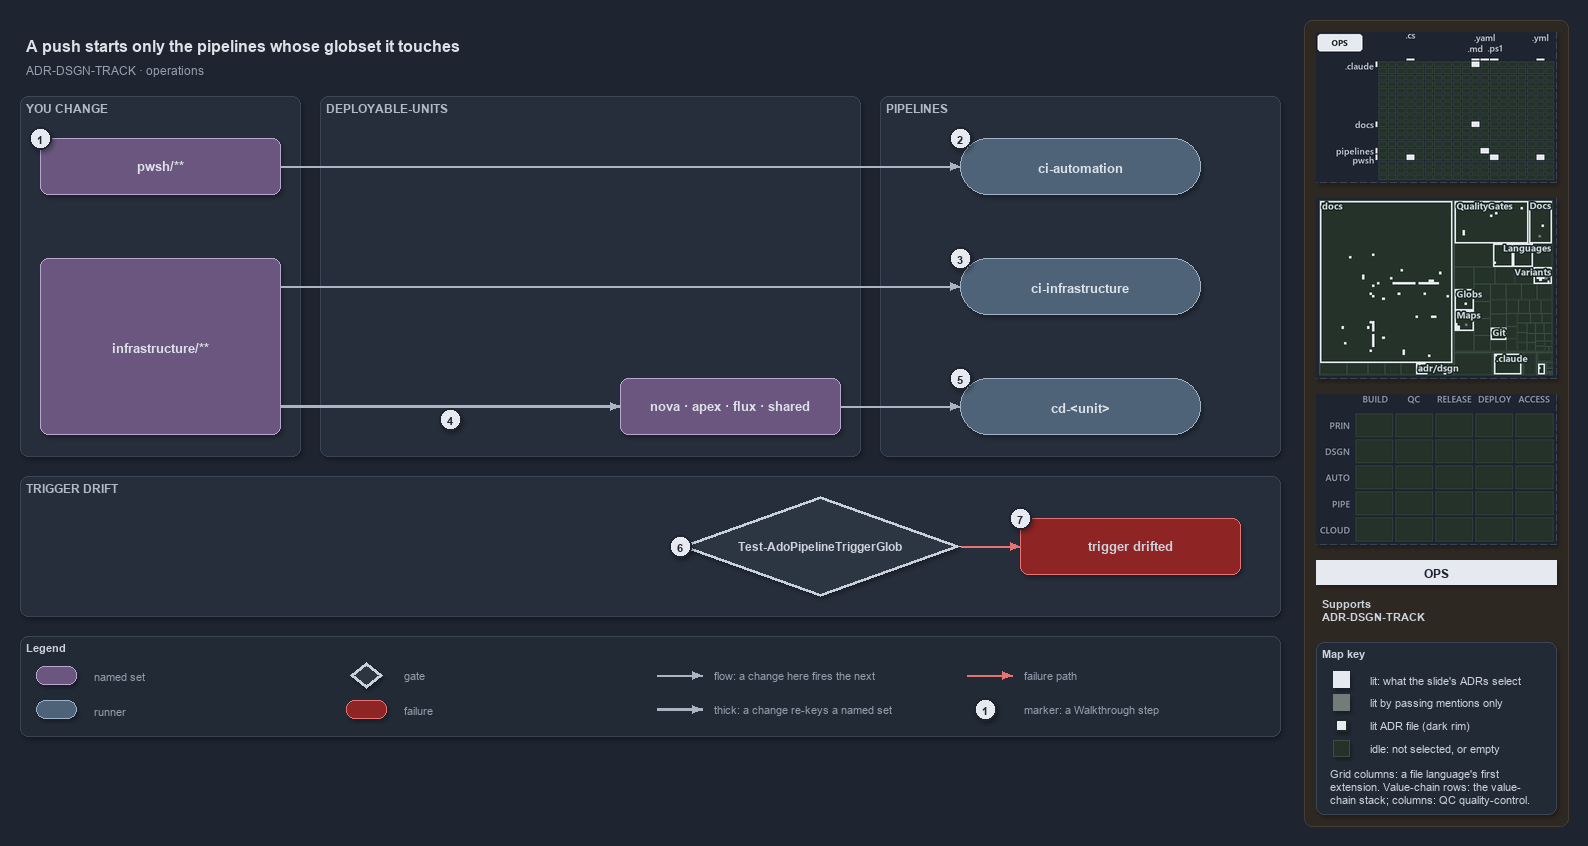

The diagram above was exported from draw.io. Its source (the exported page's mxGraphModel, read from the mxfile embedded in the PNG):
<mxGraphModel dx="1024" dy="768" grid="0" gridSize="10" guides="1" tooltips="1" connect="1" arrows="1" fold="1" page="1" pageScale="1" pageWidth="1572" pageHeight="740" background="#1E2430" math="0" shadow="1">
  <root>
    <mxCell id="0" />
    <mxCell id="1" parent="0" />
    <mxCell id="sidebar-bg" value="" style="rounded=1;arcSize=2;html=1;fillColor=#2E2823;strokeColor=#453C33;shadow=0;" vertex="1" parent="1">
      <mxGeometry x="1304" y="4" width="264" height="806" as="geometry" />
    </mxCell>
    <mxCell id="title" value="A push starts only the pipelines whose globset it touches" style="text;html=1;align=left;verticalAlign=middle;fontSize=16;fontStyle=1;fontColor=#DDE2E9;" vertex="1" parent="1">
      <mxGeometry x="20" y="14" width="1260" height="30" as="geometry" />
    </mxCell>
    <mxCell id="subtitle" value="ADR-DSGN-TRACK &amp;#183; operations" style="text;html=1;align=left;verticalAlign=middle;fontSize=12;fontColor=#949FAE;" vertex="1" parent="1">
      <mxGeometry x="20" y="44" width="1240" height="20" as="geometry" />
    </mxCell>
    <mxCell id="band-change" value="YOU CHANGE" style="rounded=1;html=1;arcSize=3;fillColor=#262E3B;strokeColor=#3A4555;verticalAlign=top;align=left;spacingLeft=8;fontStyle=1;fontSize=12;fontColor=#B0BAC7;" vertex="1" parent="1">
      <mxGeometry x="20" y="80" width="280" height="360" as="geometry" />
    </mxCell>
    <mxCell id="band-units" value="DEPLOYABLE-UNITS" style="rounded=1;html=1;arcSize=3;fillColor=#262E3B;strokeColor=#3A4555;verticalAlign=top;align=left;spacingLeft=8;fontStyle=1;fontSize=12;fontColor=#B0BAC7;" vertex="1" parent="1">
      <mxGeometry x="320" y="80" width="540" height="360" as="geometry" />
    </mxCell>
    <mxCell id="band-pipelines" value="PIPELINES" style="rounded=1;html=1;arcSize=3;fillColor=#262E3B;strokeColor=#3A4555;verticalAlign=top;align=left;spacingLeft=8;fontStyle=1;fontSize=12;fontColor=#B0BAC7;" vertex="1" parent="1">
      <mxGeometry x="880" y="80" width="400" height="360" as="geometry" />
    </mxCell>
    <mxCell id="band-drift" value="TRIGGER DRIFT" style="rounded=1;html=1;arcSize=3;fillColor=#262E3B;strokeColor=#3A4555;verticalAlign=top;align=left;spacingLeft=8;fontStyle=1;fontSize=12;fontColor=#B0BAC7;" vertex="1" parent="1">
      <mxGeometry x="20" y="460" width="1260" height="140" as="geometry" />
    </mxCell>
    <mxCell id="s-automation" value="&lt;b&gt;pwsh/**&lt;/b&gt;" style="rounded=1;whiteSpace=wrap;html=1;arcSize=20;fillColor=#6A567E;strokeColor=#B9A6CC;fontSize=13;fontColor=#DDE2E9;" vertex="1" parent="1">
      <mxGeometry x="40" y="122" width="240" height="56" as="geometry" />
    </mxCell>
    <mxCell id="s-infrastructure" value="&lt;b&gt;infrastructure/**&lt;/b&gt;" style="rounded=1;whiteSpace=wrap;html=1;arcSize=20;fillColor=#6A567E;strokeColor=#B9A6CC;fontSize=13;fontColor=#DDE2E9;" vertex="1" parent="1">
      <mxGeometry x="40" y="242" width="240" height="176" as="geometry" />
    </mxCell>
    <mxCell id="s-units" value="&lt;b&gt;nova · apex · flux · shared&lt;/b&gt;" style="rounded=1;whiteSpace=wrap;html=1;arcSize=20;fillColor=#6A567E;strokeColor=#B9A6CC;fontSize=13;fontColor=#DDE2E9;" vertex="1" parent="1">
      <mxGeometry x="620" y="362" width="220" height="56" as="geometry" />
    </mxCell>
    <mxCell id="r-ci-automation" value="&lt;b&gt;ci-automation&lt;/b&gt;" style="rounded=1;arcSize=50;whiteSpace=wrap;html=1;fillColor=#4E6378;strokeColor=#9FB3C8;fontSize=13;fontColor=#DDE2E9;" vertex="1" parent="1">
      <mxGeometry x="960" y="122" width="240" height="56" as="geometry" />
    </mxCell>
    <mxCell id="r-ci-infrastructure" value="&lt;b&gt;ci-infrastructure&lt;/b&gt;" style="rounded=1;arcSize=50;whiteSpace=wrap;html=1;fillColor=#4E6378;strokeColor=#9FB3C8;fontSize=13;fontColor=#DDE2E9;" vertex="1" parent="1">
      <mxGeometry x="960" y="242" width="240" height="56" as="geometry" />
    </mxCell>
    <mxCell id="r-cd-unit" value="&lt;b&gt;cd-&amp;lt;unit&amp;gt;&lt;/b&gt;" style="rounded=1;arcSize=50;whiteSpace=wrap;html=1;fillColor=#4E6378;strokeColor=#9FB3C8;fontSize=13;fontColor=#DDE2E9;" vertex="1" parent="1">
      <mxGeometry x="960" y="362" width="240" height="56" as="geometry" />
    </mxCell>
    <mxCell id="g-drift" value="&lt;b&gt;Test-AdoPipelineTriggerGlob&lt;/b&gt;" style="rhombus;whiteSpace=wrap;html=1;fillColor=#2C3542;strokeColor=#C7D0DB;strokeWidth=3;fontSize=12;fontColor=#CDD3DC;" vertex="1" parent="1">
      <mxGeometry x="680" y="480" width="280" height="100" as="geometry" />
    </mxCell>
    <mxCell id="x-drifted" value="&lt;b&gt;trigger drifted&lt;/b&gt;" style="rounded=1;whiteSpace=wrap;html=1;arcSize=20;fillColor=#8E2424;strokeColor=#E57373;fontSize=13;" vertex="1" parent="1">
      <mxGeometry x="1020" y="502" width="220" height="56" as="geometry" />
    </mxCell>
    <mxCell id="p-edge-automation-ci-a" value="" style="text;html=1;strokeColor=none;fillColor=none;" vertex="1" parent="1">
      <mxGeometry x="280" y="150" width="1" height="1" as="geometry" />
    </mxCell>
    <mxCell id="p-edge-automation-ci-b" value="" style="text;html=1;strokeColor=none;fillColor=none;" vertex="1" parent="1">
      <mxGeometry x="960" y="150" width="1" height="1" as="geometry" />
    </mxCell>
    <mxCell id="edge-automation-ci" value="" style="edgeStyle=orthogonalEdgeStyle;rounded=1;html=1;fontSize=11;endArrow=block;strokeColor=#AAB4C3;fontColor=#CDD3DC;shadow=0;" edge="1" parent="1" source="p-edge-automation-ci-a" target="p-edge-automation-ci-b">
      <mxGeometry relative="1" as="geometry" />
    </mxCell>
    <mxCell id="p-edge-infrastructure-ci-a" value="" style="text;html=1;strokeColor=none;fillColor=none;" vertex="1" parent="1">
      <mxGeometry x="280" y="270" width="1" height="1" as="geometry" />
    </mxCell>
    <mxCell id="p-edge-infrastructure-ci-b" value="" style="text;html=1;strokeColor=none;fillColor=none;" vertex="1" parent="1">
      <mxGeometry x="960" y="270" width="1" height="1" as="geometry" />
    </mxCell>
    <mxCell id="edge-infrastructure-ci" value="" style="edgeStyle=orthogonalEdgeStyle;rounded=1;html=1;fontSize=11;endArrow=block;strokeColor=#AAB4C3;fontColor=#CDD3DC;shadow=0;" edge="1" parent="1" source="p-edge-infrastructure-ci-a" target="p-edge-infrastructure-ci-b">
      <mxGeometry relative="1" as="geometry" />
    </mxCell>
    <mxCell id="p-edge-infrastructure-units-a" value="" style="text;html=1;strokeColor=none;fillColor=none;" vertex="1" parent="1">
      <mxGeometry x="280" y="390" width="1" height="1" as="geometry" />
    </mxCell>
    <mxCell id="p-edge-infrastructure-units-b" value="" style="text;html=1;strokeColor=none;fillColor=none;" vertex="1" parent="1">
      <mxGeometry x="620" y="390" width="1" height="1" as="geometry" />
    </mxCell>
    <mxCell id="edge-infrastructure-units" value="" style="edgeStyle=orthogonalEdgeStyle;rounded=1;html=1;fontSize=11;endArrow=block;strokeColor=#AAB4C3;strokeWidth=2.5;fontColor=#CDD3DC;shadow=0;" edge="1" parent="1" source="p-edge-infrastructure-units-a" target="p-edge-infrastructure-units-b">
      <mxGeometry relative="1" as="geometry" />
    </mxCell>
    <mxCell id="p-edge-units-cd-a" value="" style="text;html=1;strokeColor=none;fillColor=none;" vertex="1" parent="1">
      <mxGeometry x="840" y="390" width="1" height="1" as="geometry" />
    </mxCell>
    <mxCell id="p-edge-units-cd-b" value="" style="text;html=1;strokeColor=none;fillColor=none;" vertex="1" parent="1">
      <mxGeometry x="960" y="390" width="1" height="1" as="geometry" />
    </mxCell>
    <mxCell id="edge-units-cd" value="" style="edgeStyle=orthogonalEdgeStyle;rounded=1;html=1;fontSize=11;endArrow=block;strokeColor=#AAB4C3;fontColor=#CDD3DC;shadow=0;" edge="1" parent="1" source="p-edge-units-cd-a" target="p-edge-units-cd-b">
      <mxGeometry relative="1" as="geometry" />
    </mxCell>
    <mxCell id="p-edge-drift-fail-a" value="" style="text;html=1;strokeColor=none;fillColor=none;" vertex="1" parent="1">
      <mxGeometry x="960" y="530" width="1" height="1" as="geometry" />
    </mxCell>
    <mxCell id="p-edge-drift-fail-b" value="" style="text;html=1;strokeColor=none;fillColor=none;" vertex="1" parent="1">
      <mxGeometry x="1020" y="530" width="1" height="1" as="geometry" />
    </mxCell>
    <mxCell id="edge-drift-fail" value="" style="edgeStyle=orthogonalEdgeStyle;rounded=1;html=1;fontSize=11;endArrow=block;strokeColor=#E57373;fontColor=#CDD3DC;shadow=0;" edge="1" parent="1" source="p-edge-drift-fail-a" target="p-edge-drift-fail-b">
      <mxGeometry relative="1" as="geometry" />
    </mxCell>
    <mxCell id="mark-1" value="1" style="ellipse;html=1;fillColor=#E6EAF0;strokeColor=#1E2430;strokeWidth=2;fontColor=#1E2430;fontStyle=1;fontSize=11;" vertex="1" parent="1">
      <mxGeometry x="29" y="111" width="22" height="22" as="geometry" />
    </mxCell>
    <mxCell id="mark-2" value="2" style="ellipse;html=1;fillColor=#E6EAF0;strokeColor=#1E2430;strokeWidth=2;fontColor=#1E2430;fontStyle=1;fontSize=11;" vertex="1" parent="1">
      <mxGeometry x="949" y="111" width="22" height="22" as="geometry" />
    </mxCell>
    <mxCell id="mark-3" value="3" style="ellipse;html=1;fillColor=#E6EAF0;strokeColor=#1E2430;strokeWidth=2;fontColor=#1E2430;fontStyle=1;fontSize=11;" vertex="1" parent="1">
      <mxGeometry x="949" y="231" width="22" height="22" as="geometry" />
    </mxCell>
    <mxCell id="mark-4" value="4" style="ellipse;html=1;fillColor=#E6EAF0;strokeColor=#1E2430;strokeWidth=2;fontColor=#1E2430;fontStyle=1;fontSize=11;" vertex="1" parent="1">
      <mxGeometry x="439" y="392" width="22" height="22" as="geometry" />
    </mxCell>
    <mxCell id="mark-5" value="5" style="ellipse;html=1;fillColor=#E6EAF0;strokeColor=#1E2430;strokeWidth=2;fontColor=#1E2430;fontStyle=1;fontSize=11;" vertex="1" parent="1">
      <mxGeometry x="949" y="351" width="22" height="22" as="geometry" />
    </mxCell>
    <mxCell id="mark-6" value="6" style="ellipse;html=1;fillColor=#E6EAF0;strokeColor=#1E2430;strokeWidth=2;fontColor=#1E2430;fontStyle=1;fontSize=11;" vertex="1" parent="1">
      <mxGeometry x="669" y="519" width="22" height="22" as="geometry" />
    </mxCell>
    <mxCell id="mark-7" value="7" style="ellipse;html=1;fillColor=#E6EAF0;strokeColor=#1E2430;strokeWidth=2;fontColor=#1E2430;fontStyle=1;fontSize=11;" vertex="1" parent="1">
      <mxGeometry x="1009" y="491" width="22" height="22" as="geometry" />
    </mxCell>
    <mxCell id="legend" value="&lt;b&gt;Legend&lt;/b&gt;" style="rounded=1;whiteSpace=wrap;html=1;arcSize=6;fillColor=#222A36;strokeColor=#3A4555;align=left;verticalAlign=top;spacing=8;fontSize=11;fontColor=#CDD3DC;" vertex="1" parent="1">
      <mxGeometry x="20" y="620" width="1260" height="100" as="geometry" />
    </mxCell>
    <mxCell id="legend-1" value="" style="rounded=1;whiteSpace=wrap;html=1;arcSize=20;fillColor=#6A567E;strokeColor=#B9A6CC;fontColor=#DDE2E9;" vertex="1" parent="1">
      <mxGeometry x="36" y="650" width="40" height="18" as="geometry" />
    </mxCell>
    <mxCell id="legend-1-text" value="named set" style="text;html=1;align=left;verticalAlign=middle;fontSize=11;fontColor=#949FAE;" vertex="1" parent="1">
      <mxGeometry x="88" y="649" width="250" height="20" as="geometry" />
    </mxCell>
    <mxCell id="legend-2" value="" style="rounded=1;arcSize=50;whiteSpace=wrap;html=1;fillColor=#4E6378;strokeColor=#9FB3C8;fontColor=#DDE2E9;" vertex="1" parent="1">
      <mxGeometry x="36" y="684" width="40" height="18" as="geometry" />
    </mxCell>
    <mxCell id="legend-2-text" value="runner" style="text;html=1;align=left;verticalAlign=middle;fontSize=11;fontColor=#949FAE;" vertex="1" parent="1">
      <mxGeometry x="88" y="683" width="250" height="20" as="geometry" />
    </mxCell>
    <mxCell id="legend-3" value="" style="rhombus;whiteSpace=wrap;html=1;fillColor=#2C3542;strokeColor=#C7D0DB;strokeWidth=3;fontColor=#CDD3DC;" vertex="1" parent="1">
      <mxGeometry x="350" y="646" width="32" height="26" as="geometry" />
    </mxCell>
    <mxCell id="legend-3-text" value="gate" style="text;html=1;align=left;verticalAlign=middle;fontSize=11;fontColor=#949FAE;" vertex="1" parent="1">
      <mxGeometry x="398" y="649" width="250" height="20" as="geometry" />
    </mxCell>
    <mxCell id="legend-4" value="" style="rounded=1;whiteSpace=wrap;html=1;arcSize=20;fillColor=#8E2424;strokeColor=#E57373;" vertex="1" parent="1">
      <mxGeometry x="346" y="684" width="40" height="18" as="geometry" />
    </mxCell>
    <mxCell id="legend-4-text" value="failure" style="text;html=1;align=left;verticalAlign=middle;fontSize=11;fontColor=#949FAE;" vertex="1" parent="1">
      <mxGeometry x="398" y="683" width="250" height="20" as="geometry" />
    </mxCell>
    <mxCell id="p-legend-5-a" value="" style="text;html=1;strokeColor=none;fillColor=none;" vertex="1" parent="1">
      <mxGeometry x="656" y="659" width="1" height="1" as="geometry" />
    </mxCell>
    <mxCell id="p-legend-5-b" value="" style="text;html=1;strokeColor=none;fillColor=none;" vertex="1" parent="1">
      <mxGeometry x="702" y="659" width="1" height="1" as="geometry" />
    </mxCell>
    <mxCell id="legend-5" value="" style="edgeStyle=orthogonalEdgeStyle;rounded=1;html=1;fontSize=11;endArrow=block;strokeColor=#AAB4C3;fontColor=#CDD3DC;shadow=0;" edge="1" parent="1" source="p-legend-5-a" target="p-legend-5-b">
      <mxGeometry relative="1" as="geometry" />
    </mxCell>
    <mxCell id="legend-5-text" value="flow: a change here fires the next" style="text;html=1;align=left;verticalAlign=middle;fontSize=11;fontColor=#949FAE;" vertex="1" parent="1">
      <mxGeometry x="708" y="649" width="250" height="20" as="geometry" />
    </mxCell>
    <mxCell id="p-legend-6-a" value="" style="text;html=1;strokeColor=none;fillColor=none;" vertex="1" parent="1">
      <mxGeometry x="656" y="693" width="1" height="1" as="geometry" />
    </mxCell>
    <mxCell id="p-legend-6-b" value="" style="text;html=1;strokeColor=none;fillColor=none;" vertex="1" parent="1">
      <mxGeometry x="702" y="693" width="1" height="1" as="geometry" />
    </mxCell>
    <mxCell id="legend-6" value="" style="edgeStyle=orthogonalEdgeStyle;rounded=1;html=1;fontSize=11;endArrow=block;strokeColor=#AAB4C3;strokeWidth=2.5;fontColor=#CDD3DC;shadow=0;" edge="1" parent="1" source="p-legend-6-a" target="p-legend-6-b">
      <mxGeometry relative="1" as="geometry" />
    </mxCell>
    <mxCell id="legend-6-text" value="thick: a change re-keys a named set" style="text;html=1;align=left;verticalAlign=middle;fontSize=11;fontColor=#949FAE;" vertex="1" parent="1">
      <mxGeometry x="708" y="683" width="250" height="20" as="geometry" />
    </mxCell>
    <mxCell id="p-legend-7-a" value="" style="text;html=1;strokeColor=none;fillColor=none;" vertex="1" parent="1">
      <mxGeometry x="966" y="659" width="1" height="1" as="geometry" />
    </mxCell>
    <mxCell id="p-legend-7-b" value="" style="text;html=1;strokeColor=none;fillColor=none;" vertex="1" parent="1">
      <mxGeometry x="1012" y="659" width="1" height="1" as="geometry" />
    </mxCell>
    <mxCell id="legend-7" value="" style="edgeStyle=orthogonalEdgeStyle;rounded=1;html=1;fontSize=11;endArrow=block;strokeColor=#E57373;fontColor=#CDD3DC;shadow=0;" edge="1" parent="1" source="p-legend-7-a" target="p-legend-7-b">
      <mxGeometry relative="1" as="geometry" />
    </mxCell>
    <mxCell id="legend-7-text" value="failure path" style="text;html=1;align=left;verticalAlign=middle;fontSize=11;fontColor=#949FAE;" vertex="1" parent="1">
      <mxGeometry x="1018" y="649" width="230" height="20" as="geometry" />
    </mxCell>
    <mxCell id="legend-8" value="1" style="ellipse;html=1;fillColor=#E6EAF0;strokeColor=#1E2430;strokeWidth=2;fontColor=#1E2430;fontStyle=1;fontSize=11;" vertex="1" parent="1">
      <mxGeometry x="974" y="682" width="22" height="22" as="geometry" />
    </mxCell>
    <mxCell id="legend-8-text" value="marker: a Walkthrough step" style="text;html=1;align=left;verticalAlign=middle;fontSize=11;fontColor=#949FAE;" vertex="1" parent="1">
      <mxGeometry x="1018" y="683" width="230" height="20" as="geometry" />
    </mxCell>
    <mxCell id="minimap-grid" value="" style="shape=image;html=1;imageAspect=0;aspect=fixed;verticalLabelPosition=bottom;strokeColor=#3A4555;dashed=1;fillColor=#222A36;image=data:image/png,(base64 omitted: 11332 chars);" vertex="1" parent="1">
      <mxGeometry x="1316" y="16" width="240" height="150" as="geometry" />
    </mxCell>
    <mxCell id="minimap-tree" value="" style="shape=image;html=1;imageAspect=0;aspect=fixed;verticalLabelPosition=bottom;strokeColor=#3A4555;dashed=1;fillColor=#222A36;image=data:image/png,(base64 omitted: 25448 chars);" vertex="1" parent="1">
      <mxGeometry x="1316" y="182" width="240" height="180" as="geometry" />
    </mxCell>
    <mxCell id="minimap-chain" value="" style="shape=image;html=1;imageAspect=0;aspect=fixed;verticalLabelPosition=bottom;strokeColor=#3A4555;dashed=1;fillColor=#222A36;image=data:image/png,(base64 omitted: 11912 chars);" vertex="1" parent="1">
      <mxGeometry x="1316" y="378" width="240" height="150" as="geometry" />
    </mxCell>
    <mxCell id="lens-badge" value="OPS" style="rounded=0;whiteSpace=wrap;html=1;align=center;verticalAlign=middle;fontSize=12;fontStyle=1;fontColor=#1E2430;fillColor=#E6EAF0;strokeColor=none;" vertex="1" parent="1">
      <mxGeometry x="1316" y="544" width="240" height="24" as="geometry" />
    </mxCell>
    <mxCell id="supports" value="&lt;b&gt;Supports&lt;/b&gt;&lt;br&gt;ADR-DSGN-TRACK" style="text;html=1;whiteSpace=wrap;align=left;verticalAlign=top;fontSize=11;fontColor=#CDD3DC;" vertex="1" parent="1">
      <mxGeometry x="1316" y="576" width="240" height="38" as="geometry" />
    </mxCell>
    <mxCell id="mapkey" value="&lt;b&gt;Map key&lt;/b&gt;" style="rounded=1;arcSize=6;whiteSpace=wrap;html=1;align=left;verticalAlign=top;fontSize=11;fontColor=#CDD3DC;fillColor=#222A36;strokeColor=#3A4555;spacingLeft=8;spacingTop=2;" vertex="1" parent="1">
      <mxGeometry x="1316" y="626" width="240" height="172" as="geometry" />
    </mxCell>
    <mxCell id="mapkey-lit" value="" style="rounded=0;html=1;fillColor=#E6EAF0;strokeColor=#E6EAF0;" vertex="1" parent="1">
      <mxGeometry x="1333.0" y="655.0" width="16" height="16" as="geometry" />
    </mxCell>
    <mxCell id="mapkey-lit-text" value="lit: what the slide's ADRs select" style="text;html=1;align=left;verticalAlign=middle;fontSize=11;fontColor=#CDD3DC;" vertex="1" parent="1">
      <mxGeometry x="1364" y="653" width="184" height="20" as="geometry" />
    </mxCell>
    <mxCell id="mapkey-touched" value="" style="rounded=0;html=1;fillColor=#727C79;strokeColor=#727C79;" vertex="1" parent="1">
      <mxGeometry x="1333.0" y="678.0" width="16" height="16" as="geometry" />
    </mxCell>
    <mxCell id="mapkey-touched-text" value="lit by passing mentions only" style="text;html=1;align=left;verticalAlign=middle;fontSize=11;fontColor=#CDD3DC;" vertex="1" parent="1">
      <mxGeometry x="1364" y="676" width="184" height="20" as="geometry" />
    </mxCell>
    <mxCell id="mapkey-adr" value="" style="rounded=0;html=1;fillColor=#E6EAF0;strokeColor=#1C2A24;strokeWidth=2;" vertex="1" parent="1">
      <mxGeometry x="1335.0" y="703.0" width="12" height="12" as="geometry" />
    </mxCell>
    <mxCell id="mapkey-adr-text" value="lit ADR file (dark rim)" style="text;html=1;align=left;verticalAlign=middle;fontSize=11;fontColor=#CDD3DC;" vertex="1" parent="1">
      <mxGeometry x="1364" y="699" width="184" height="20" as="geometry" />
    </mxCell>
    <mxCell id="mapkey-idle" value="" style="rounded=0;html=1;fillColor=#243229;strokeColor=#3B4D43;" vertex="1" parent="1">
      <mxGeometry x="1333.0" y="724.0" width="16" height="16" as="geometry" />
    </mxCell>
    <mxCell id="mapkey-idle-text" value="idle: not selected, or empty" style="text;html=1;align=left;verticalAlign=middle;fontSize=11;fontColor=#CDD3DC;" vertex="1" parent="1">
      <mxGeometry x="1364" y="722" width="184" height="20" as="geometry" />
    </mxCell>
    <mxCell id="mapkey-codes" value="Grid columns: a file language's first&lt;br&gt;extension. Value-chain rows: the value-&lt;br&gt;chain stack; columns: QC quality-control." style="text;html=1;align=left;verticalAlign=top;whiteSpace=wrap;fontSize=11;fontColor=#CDD3DC;" vertex="1" parent="1">
      <mxGeometry x="1324" y="746" width="224" height="46" as="geometry" />
    </mxCell>
  </root>
</mxGraphModel>